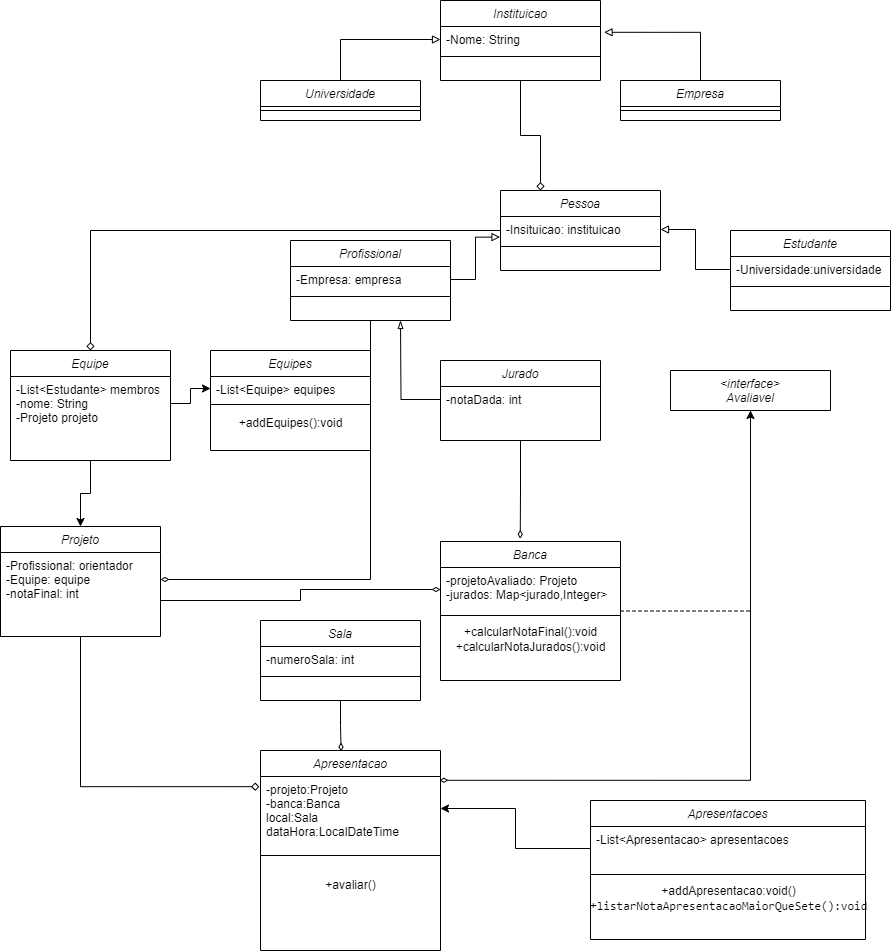

The diagram above was exported from draw.io. Its source (the exported page's mxGraphModel, read from the mxfile embedded in the PNG):
<mxGraphModel dx="2564" dy="2061" grid="1" gridSize="10" guides="1" tooltips="1" connect="1" arrows="1" fold="1" page="1" pageScale="1" pageWidth="827" pageHeight="1169" math="0" shadow="0">
  <root>
    <mxCell id="WIyWlLk6GJQsqaUBKTNV-0" />
    <mxCell id="WIyWlLk6GJQsqaUBKTNV-1" parent="WIyWlLk6GJQsqaUBKTNV-0" />
    <mxCell id="dIJVMhRvh3xDy14Aewd5-23" style="edgeStyle=orthogonalEdgeStyle;rounded=0;orthogonalLoop=1;jettySize=auto;html=1;entryX=0.25;entryY=0;entryDx=0;entryDy=0;endArrow=diamond;endFill=0;" edge="1" parent="WIyWlLk6GJQsqaUBKTNV-1" source="zkfFHV4jXpPFQw0GAbJ--0" target="dIJVMhRvh3xDy14Aewd5-12">
      <mxGeometry relative="1" as="geometry" />
    </mxCell>
    <mxCell id="zkfFHV4jXpPFQw0GAbJ--0" value="Instituicao" style="swimlane;fontStyle=2;align=center;verticalAlign=top;childLayout=stackLayout;horizontal=1;startSize=26;horizontalStack=0;resizeParent=1;resizeLast=0;collapsible=1;marginBottom=0;rounded=0;shadow=0;strokeWidth=1;" parent="WIyWlLk6GJQsqaUBKTNV-1" vertex="1">
      <mxGeometry x="300" y="-1110" width="160" height="80" as="geometry">
        <mxRectangle x="230" y="140" width="160" height="26" as="alternateBounds" />
      </mxGeometry>
    </mxCell>
    <mxCell id="zkfFHV4jXpPFQw0GAbJ--1" value="-Nome: String" style="text;align=left;verticalAlign=top;spacingLeft=4;spacingRight=4;overflow=hidden;rotatable=0;points=[[0,0.5],[1,0.5]];portConstraint=eastwest;" parent="zkfFHV4jXpPFQw0GAbJ--0" vertex="1">
      <mxGeometry y="26" width="160" height="26" as="geometry" />
    </mxCell>
    <mxCell id="zkfFHV4jXpPFQw0GAbJ--4" value="" style="line;html=1;strokeWidth=1;align=left;verticalAlign=middle;spacingTop=-1;spacingLeft=3;spacingRight=3;rotatable=0;labelPosition=right;points=[];portConstraint=eastwest;" parent="zkfFHV4jXpPFQw0GAbJ--0" vertex="1">
      <mxGeometry y="52" width="160" height="8" as="geometry" />
    </mxCell>
    <mxCell id="dIJVMhRvh3xDy14Aewd5-24" style="edgeStyle=orthogonalEdgeStyle;rounded=0;orthogonalLoop=1;jettySize=auto;html=1;entryX=0;entryY=0.5;entryDx=0;entryDy=0;endArrow=block;endFill=0;" edge="1" parent="WIyWlLk6GJQsqaUBKTNV-1" source="dIJVMhRvh3xDy14Aewd5-5" target="zkfFHV4jXpPFQw0GAbJ--1">
      <mxGeometry relative="1" as="geometry" />
    </mxCell>
    <mxCell id="dIJVMhRvh3xDy14Aewd5-5" value="Universidade" style="swimlane;fontStyle=2;align=center;verticalAlign=top;childLayout=stackLayout;horizontal=1;startSize=26;horizontalStack=0;resizeParent=1;resizeLast=0;collapsible=1;marginBottom=0;rounded=0;shadow=0;strokeWidth=1;" vertex="1" parent="WIyWlLk6GJQsqaUBKTNV-1">
      <mxGeometry x="120" y="-1030" width="160" height="40" as="geometry">
        <mxRectangle x="230" y="140" width="160" height="26" as="alternateBounds" />
      </mxGeometry>
    </mxCell>
    <mxCell id="dIJVMhRvh3xDy14Aewd5-7" value="" style="line;html=1;strokeWidth=1;align=left;verticalAlign=middle;spacingTop=-1;spacingLeft=3;spacingRight=3;rotatable=0;labelPosition=right;points=[];portConstraint=eastwest;" vertex="1" parent="dIJVMhRvh3xDy14Aewd5-5">
      <mxGeometry y="26" width="160" height="8" as="geometry" />
    </mxCell>
    <mxCell id="dIJVMhRvh3xDy14Aewd5-8" value="Empresa" style="swimlane;fontStyle=2;align=center;verticalAlign=top;childLayout=stackLayout;horizontal=1;startSize=26;horizontalStack=0;resizeParent=1;resizeLast=0;collapsible=1;marginBottom=0;rounded=0;shadow=0;strokeWidth=1;" vertex="1" parent="WIyWlLk6GJQsqaUBKTNV-1">
      <mxGeometry x="480" y="-1030" width="160" height="40" as="geometry">
        <mxRectangle x="230" y="140" width="160" height="26" as="alternateBounds" />
      </mxGeometry>
    </mxCell>
    <mxCell id="dIJVMhRvh3xDy14Aewd5-10" value="" style="line;html=1;strokeWidth=1;align=left;verticalAlign=middle;spacingTop=-1;spacingLeft=3;spacingRight=3;rotatable=0;labelPosition=right;points=[];portConstraint=eastwest;" vertex="1" parent="dIJVMhRvh3xDy14Aewd5-8">
      <mxGeometry y="26" width="160" height="8" as="geometry" />
    </mxCell>
    <mxCell id="dIJVMhRvh3xDy14Aewd5-35" style="edgeStyle=orthogonalEdgeStyle;rounded=0;orthogonalLoop=1;jettySize=auto;html=1;entryX=0.5;entryY=0;entryDx=0;entryDy=0;endArrow=diamond;endFill=0;" edge="1" parent="WIyWlLk6GJQsqaUBKTNV-1" source="dIJVMhRvh3xDy14Aewd5-12" target="dIJVMhRvh3xDy14Aewd5-29">
      <mxGeometry relative="1" as="geometry" />
    </mxCell>
    <mxCell id="dIJVMhRvh3xDy14Aewd5-12" value="Pessoa" style="swimlane;fontStyle=2;align=center;verticalAlign=top;childLayout=stackLayout;horizontal=1;startSize=26;horizontalStack=0;resizeParent=1;resizeLast=0;collapsible=1;marginBottom=0;rounded=0;shadow=0;strokeWidth=1;" vertex="1" parent="WIyWlLk6GJQsqaUBKTNV-1">
      <mxGeometry x="360" y="-920" width="160" height="80" as="geometry">
        <mxRectangle x="230" y="140" width="160" height="26" as="alternateBounds" />
      </mxGeometry>
    </mxCell>
    <mxCell id="dIJVMhRvh3xDy14Aewd5-13" value="-Insituicao: instituicao" style="text;align=left;verticalAlign=top;spacingLeft=4;spacingRight=4;overflow=hidden;rotatable=0;points=[[0,0.5],[1,0.5]];portConstraint=eastwest;" vertex="1" parent="dIJVMhRvh3xDy14Aewd5-12">
      <mxGeometry y="26" width="160" height="26" as="geometry" />
    </mxCell>
    <mxCell id="dIJVMhRvh3xDy14Aewd5-14" value="" style="line;html=1;strokeWidth=1;align=left;verticalAlign=middle;spacingTop=-1;spacingLeft=3;spacingRight=3;rotatable=0;labelPosition=right;points=[];portConstraint=eastwest;" vertex="1" parent="dIJVMhRvh3xDy14Aewd5-12">
      <mxGeometry y="52" width="160" height="8" as="geometry" />
    </mxCell>
    <mxCell id="dIJVMhRvh3xDy14Aewd5-15" value="Estudante" style="swimlane;fontStyle=2;align=center;verticalAlign=top;childLayout=stackLayout;horizontal=1;startSize=26;horizontalStack=0;resizeParent=1;resizeLast=0;collapsible=1;marginBottom=0;rounded=0;shadow=0;strokeWidth=1;" vertex="1" parent="WIyWlLk6GJQsqaUBKTNV-1">
      <mxGeometry x="590" y="-880" width="160" height="80" as="geometry">
        <mxRectangle x="230" y="140" width="160" height="26" as="alternateBounds" />
      </mxGeometry>
    </mxCell>
    <mxCell id="dIJVMhRvh3xDy14Aewd5-16" value="-Universidade:universidade" style="text;align=left;verticalAlign=top;spacingLeft=4;spacingRight=4;overflow=hidden;rotatable=0;points=[[0,0.5],[1,0.5]];portConstraint=eastwest;" vertex="1" parent="dIJVMhRvh3xDy14Aewd5-15">
      <mxGeometry y="26" width="160" height="26" as="geometry" />
    </mxCell>
    <mxCell id="dIJVMhRvh3xDy14Aewd5-17" value="" style="line;html=1;strokeWidth=1;align=left;verticalAlign=middle;spacingTop=-1;spacingLeft=3;spacingRight=3;rotatable=0;labelPosition=right;points=[];portConstraint=eastwest;" vertex="1" parent="dIJVMhRvh3xDy14Aewd5-15">
      <mxGeometry y="52" width="160" height="8" as="geometry" />
    </mxCell>
    <mxCell id="dIJVMhRvh3xDy14Aewd5-58" style="edgeStyle=orthogonalEdgeStyle;rounded=0;orthogonalLoop=1;jettySize=auto;html=1;entryX=1;entryY=0.5;entryDx=0;entryDy=0;endArrow=diamondThin;endFill=0;" edge="1" parent="WIyWlLk6GJQsqaUBKTNV-1" source="dIJVMhRvh3xDy14Aewd5-18" target="dIJVMhRvh3xDy14Aewd5-42">
      <mxGeometry relative="1" as="geometry" />
    </mxCell>
    <mxCell id="dIJVMhRvh3xDy14Aewd5-18" value="Profissional" style="swimlane;fontStyle=2;align=center;verticalAlign=top;childLayout=stackLayout;horizontal=1;startSize=26;horizontalStack=0;resizeParent=1;resizeLast=0;collapsible=1;marginBottom=0;rounded=0;shadow=0;strokeWidth=1;" vertex="1" parent="WIyWlLk6GJQsqaUBKTNV-1">
      <mxGeometry x="150" y="-870" width="160" height="80" as="geometry">
        <mxRectangle x="230" y="140" width="160" height="26" as="alternateBounds" />
      </mxGeometry>
    </mxCell>
    <mxCell id="dIJVMhRvh3xDy14Aewd5-19" value="-Empresa: empresa" style="text;align=left;verticalAlign=top;spacingLeft=4;spacingRight=4;overflow=hidden;rotatable=0;points=[[0,0.5],[1,0.5]];portConstraint=eastwest;" vertex="1" parent="dIJVMhRvh3xDy14Aewd5-18">
      <mxGeometry y="26" width="160" height="26" as="geometry" />
    </mxCell>
    <mxCell id="dIJVMhRvh3xDy14Aewd5-20" value="" style="line;html=1;strokeWidth=1;align=left;verticalAlign=middle;spacingTop=-1;spacingLeft=3;spacingRight=3;rotatable=0;labelPosition=right;points=[];portConstraint=eastwest;" vertex="1" parent="dIJVMhRvh3xDy14Aewd5-18">
      <mxGeometry y="52" width="160" height="8" as="geometry" />
    </mxCell>
    <mxCell id="dIJVMhRvh3xDy14Aewd5-21" style="edgeStyle=orthogonalEdgeStyle;rounded=0;orthogonalLoop=1;jettySize=auto;html=1;entryX=-0.003;entryY=0.792;entryDx=0;entryDy=0;entryPerimeter=0;endArrow=block;endFill=0;" edge="1" parent="WIyWlLk6GJQsqaUBKTNV-1" source="dIJVMhRvh3xDy14Aewd5-19" target="dIJVMhRvh3xDy14Aewd5-13">
      <mxGeometry relative="1" as="geometry" />
    </mxCell>
    <mxCell id="dIJVMhRvh3xDy14Aewd5-22" style="edgeStyle=orthogonalEdgeStyle;rounded=0;orthogonalLoop=1;jettySize=auto;html=1;entryX=1;entryY=0.5;entryDx=0;entryDy=0;endArrow=block;endFill=0;" edge="1" parent="WIyWlLk6GJQsqaUBKTNV-1" source="dIJVMhRvh3xDy14Aewd5-16" target="dIJVMhRvh3xDy14Aewd5-13">
      <mxGeometry relative="1" as="geometry" />
    </mxCell>
    <mxCell id="dIJVMhRvh3xDy14Aewd5-25" style="edgeStyle=orthogonalEdgeStyle;rounded=0;orthogonalLoop=1;jettySize=auto;html=1;entryX=1.022;entryY=0.223;entryDx=0;entryDy=0;entryPerimeter=0;endArrow=block;endFill=0;" edge="1" parent="WIyWlLk6GJQsqaUBKTNV-1" source="dIJVMhRvh3xDy14Aewd5-8" target="zkfFHV4jXpPFQw0GAbJ--1">
      <mxGeometry relative="1" as="geometry" />
    </mxCell>
    <mxCell id="dIJVMhRvh3xDy14Aewd5-26" value="Equipes" style="swimlane;fontStyle=2;align=center;verticalAlign=top;childLayout=stackLayout;horizontal=1;startSize=26;horizontalStack=0;resizeParent=1;resizeLast=0;collapsible=1;marginBottom=0;rounded=0;shadow=0;strokeWidth=1;" vertex="1" parent="WIyWlLk6GJQsqaUBKTNV-1">
      <mxGeometry x="70" y="-760" width="160" height="100" as="geometry">
        <mxRectangle x="230" y="140" width="160" height="26" as="alternateBounds" />
      </mxGeometry>
    </mxCell>
    <mxCell id="dIJVMhRvh3xDy14Aewd5-27" value="-List&lt;Equipe&gt; equipes" style="text;align=left;verticalAlign=top;spacingLeft=4;spacingRight=4;overflow=hidden;rotatable=0;points=[[0,0.5],[1,0.5]];portConstraint=eastwest;" vertex="1" parent="dIJVMhRvh3xDy14Aewd5-26">
      <mxGeometry y="26" width="160" height="24" as="geometry" />
    </mxCell>
    <mxCell id="dIJVMhRvh3xDy14Aewd5-38" value="" style="line;html=1;strokeWidth=1;align=left;verticalAlign=middle;spacingTop=-1;spacingLeft=3;spacingRight=3;rotatable=0;labelPosition=right;points=[];portConstraint=eastwest;" vertex="1" parent="dIJVMhRvh3xDy14Aewd5-26">
      <mxGeometry y="50" width="160" height="8" as="geometry" />
    </mxCell>
    <mxCell id="dIJVMhRvh3xDy14Aewd5-72" value="+addEquipes():void" style="text;html=1;align=center;verticalAlign=middle;resizable=0;points=[];autosize=1;strokeColor=none;fillColor=none;" vertex="1" parent="dIJVMhRvh3xDy14Aewd5-26">
      <mxGeometry y="58" width="160" height="30" as="geometry" />
    </mxCell>
    <mxCell id="dIJVMhRvh3xDy14Aewd5-43" style="edgeStyle=orthogonalEdgeStyle;rounded=0;orthogonalLoop=1;jettySize=auto;html=1;" edge="1" parent="WIyWlLk6GJQsqaUBKTNV-1" source="dIJVMhRvh3xDy14Aewd5-29" target="dIJVMhRvh3xDy14Aewd5-41">
      <mxGeometry relative="1" as="geometry" />
    </mxCell>
    <mxCell id="dIJVMhRvh3xDy14Aewd5-29" value="Equipe" style="swimlane;fontStyle=2;align=center;verticalAlign=top;childLayout=stackLayout;horizontal=1;startSize=26;horizontalStack=0;resizeParent=1;resizeLast=0;collapsible=1;marginBottom=0;rounded=0;shadow=0;strokeWidth=1;" vertex="1" parent="WIyWlLk6GJQsqaUBKTNV-1">
      <mxGeometry x="-130" y="-760" width="160" height="110" as="geometry">
        <mxRectangle x="230" y="140" width="160" height="26" as="alternateBounds" />
      </mxGeometry>
    </mxCell>
    <mxCell id="dIJVMhRvh3xDy14Aewd5-30" value="-List&lt;Estudante&gt; membros&#10;-nome: String&#10;-Projeto projeto" style="text;align=left;verticalAlign=top;spacingLeft=4;spacingRight=4;overflow=hidden;rotatable=0;points=[[0,0.5],[1,0.5]];portConstraint=eastwest;" vertex="1" parent="dIJVMhRvh3xDy14Aewd5-29">
      <mxGeometry y="26" width="160" height="54" as="geometry" />
    </mxCell>
    <mxCell id="dIJVMhRvh3xDy14Aewd5-34" style="edgeStyle=orthogonalEdgeStyle;rounded=0;orthogonalLoop=1;jettySize=auto;html=1;entryX=0;entryY=0.5;entryDx=0;entryDy=0;" edge="1" parent="WIyWlLk6GJQsqaUBKTNV-1" source="dIJVMhRvh3xDy14Aewd5-30" target="dIJVMhRvh3xDy14Aewd5-27">
      <mxGeometry relative="1" as="geometry" />
    </mxCell>
    <mxCell id="dIJVMhRvh3xDy14Aewd5-36" value="Jurado" style="swimlane;fontStyle=2;align=center;verticalAlign=top;childLayout=stackLayout;horizontal=1;startSize=26;horizontalStack=0;resizeParent=1;resizeLast=0;collapsible=1;marginBottom=0;rounded=0;shadow=0;strokeWidth=1;" vertex="1" parent="WIyWlLk6GJQsqaUBKTNV-1">
      <mxGeometry x="300" y="-750" width="160" height="80" as="geometry">
        <mxRectangle x="230" y="140" width="160" height="26" as="alternateBounds" />
      </mxGeometry>
    </mxCell>
    <mxCell id="dIJVMhRvh3xDy14Aewd5-40" style="edgeStyle=orthogonalEdgeStyle;rounded=0;orthogonalLoop=1;jettySize=auto;html=1;endArrow=blockThin;endFill=0;" edge="1" parent="dIJVMhRvh3xDy14Aewd5-36" source="dIJVMhRvh3xDy14Aewd5-37">
      <mxGeometry relative="1" as="geometry">
        <mxPoint x="-40" y="-40" as="targetPoint" />
      </mxGeometry>
    </mxCell>
    <mxCell id="dIJVMhRvh3xDy14Aewd5-37" value="-notaDada: int" style="text;align=left;verticalAlign=top;spacingLeft=4;spacingRight=4;overflow=hidden;rotatable=0;points=[[0,0.5],[1,0.5]];portConstraint=eastwest;" vertex="1" parent="dIJVMhRvh3xDy14Aewd5-36">
      <mxGeometry y="26" width="160" height="26" as="geometry" />
    </mxCell>
    <mxCell id="dIJVMhRvh3xDy14Aewd5-41" value="Projeto" style="swimlane;fontStyle=2;align=center;verticalAlign=top;childLayout=stackLayout;horizontal=1;startSize=26;horizontalStack=0;resizeParent=1;resizeLast=0;collapsible=1;marginBottom=0;rounded=0;shadow=0;strokeWidth=1;" vertex="1" parent="WIyWlLk6GJQsqaUBKTNV-1">
      <mxGeometry x="-140" y="-584" width="160" height="110" as="geometry">
        <mxRectangle x="230" y="140" width="160" height="26" as="alternateBounds" />
      </mxGeometry>
    </mxCell>
    <mxCell id="dIJVMhRvh3xDy14Aewd5-42" value="-Profissional: orientador&#10;-Equipe: equipe&#10;-notaFinal: int" style="text;align=left;verticalAlign=top;spacingLeft=4;spacingRight=4;overflow=hidden;rotatable=0;points=[[0,0.5],[1,0.5]];portConstraint=eastwest;" vertex="1" parent="dIJVMhRvh3xDy14Aewd5-41">
      <mxGeometry y="26" width="160" height="54" as="geometry" />
    </mxCell>
    <mxCell id="dIJVMhRvh3xDy14Aewd5-57" style="edgeStyle=orthogonalEdgeStyle;rounded=0;orthogonalLoop=1;jettySize=auto;html=1;entryX=0.5;entryY=1;entryDx=0;entryDy=0;dashed=1;" edge="1" parent="WIyWlLk6GJQsqaUBKTNV-1" source="dIJVMhRvh3xDy14Aewd5-46" target="dIJVMhRvh3xDy14Aewd5-52">
      <mxGeometry relative="1" as="geometry" />
    </mxCell>
    <mxCell id="dIJVMhRvh3xDy14Aewd5-46" value="Banca" style="swimlane;fontStyle=2;align=center;verticalAlign=top;childLayout=stackLayout;horizontal=1;startSize=26;horizontalStack=0;resizeParent=1;resizeLast=0;collapsible=1;marginBottom=0;rounded=0;shadow=0;strokeWidth=1;" vertex="1" parent="WIyWlLk6GJQsqaUBKTNV-1">
      <mxGeometry x="300" y="-569" width="180" height="139" as="geometry">
        <mxRectangle x="230" y="140" width="160" height="26" as="alternateBounds" />
      </mxGeometry>
    </mxCell>
    <mxCell id="dIJVMhRvh3xDy14Aewd5-48" value="-projetoAvaliado: Projeto&#10;-jurados: Map&lt;jurado,Integer&gt;" style="text;align=left;verticalAlign=top;spacingLeft=4;spacingRight=4;overflow=hidden;rotatable=0;points=[[0,0.5],[1,0.5]];portConstraint=eastwest;" vertex="1" parent="dIJVMhRvh3xDy14Aewd5-46">
      <mxGeometry y="26" width="180" height="44" as="geometry" />
    </mxCell>
    <mxCell id="dIJVMhRvh3xDy14Aewd5-49" value="" style="line;html=1;strokeWidth=1;align=left;verticalAlign=middle;spacingTop=-1;spacingLeft=3;spacingRight=3;rotatable=0;labelPosition=right;points=[];portConstraint=eastwest;" vertex="1" parent="dIJVMhRvh3xDy14Aewd5-46">
      <mxGeometry y="70" width="180" height="8" as="geometry" />
    </mxCell>
    <mxCell id="dIJVMhRvh3xDy14Aewd5-50" value="+calcularNotaFinal():void&lt;div&gt;+calcularNotaJurados():void&lt;/div&gt;" style="text;html=1;align=center;verticalAlign=middle;resizable=0;points=[];autosize=1;strokeColor=none;fillColor=none;" vertex="1" parent="dIJVMhRvh3xDy14Aewd5-46">
      <mxGeometry y="78" width="180" height="40" as="geometry" />
    </mxCell>
    <mxCell id="dIJVMhRvh3xDy14Aewd5-51" style="edgeStyle=orthogonalEdgeStyle;rounded=0;orthogonalLoop=1;jettySize=auto;html=1;entryX=0.443;entryY=-0.02;entryDx=0;entryDy=0;entryPerimeter=0;endArrow=diamondThin;endFill=0;" edge="1" parent="WIyWlLk6GJQsqaUBKTNV-1" source="dIJVMhRvh3xDy14Aewd5-36" target="dIJVMhRvh3xDy14Aewd5-46">
      <mxGeometry relative="1" as="geometry" />
    </mxCell>
    <mxCell id="dIJVMhRvh3xDy14Aewd5-52" value="&lt;interface&gt;&#10;Avaliavel" style="swimlane;fontStyle=2;align=center;verticalAlign=top;childLayout=stackLayout;horizontal=1;startSize=80;horizontalStack=0;resizeParent=1;resizeLast=0;collapsible=1;marginBottom=0;rounded=0;shadow=0;strokeWidth=1;" vertex="1" parent="WIyWlLk6GJQsqaUBKTNV-1">
      <mxGeometry x="530" y="-740" width="160" height="40" as="geometry">
        <mxRectangle x="230" y="140" width="160" height="26" as="alternateBounds" />
      </mxGeometry>
    </mxCell>
    <mxCell id="dIJVMhRvh3xDy14Aewd5-59" value="Sala" style="swimlane;fontStyle=2;align=center;verticalAlign=top;childLayout=stackLayout;horizontal=1;startSize=26;horizontalStack=0;resizeParent=1;resizeLast=0;collapsible=1;marginBottom=0;rounded=0;shadow=0;strokeWidth=1;" vertex="1" parent="WIyWlLk6GJQsqaUBKTNV-1">
      <mxGeometry x="120" y="-490" width="160" height="80" as="geometry">
        <mxRectangle x="230" y="140" width="160" height="26" as="alternateBounds" />
      </mxGeometry>
    </mxCell>
    <mxCell id="dIJVMhRvh3xDy14Aewd5-61" value="-numeroSala: int" style="text;align=left;verticalAlign=top;spacingLeft=4;spacingRight=4;overflow=hidden;rotatable=0;points=[[0,0.5],[1,0.5]];portConstraint=eastwest;" vertex="1" parent="dIJVMhRvh3xDy14Aewd5-59">
      <mxGeometry y="26" width="160" height="26" as="geometry" />
    </mxCell>
    <mxCell id="dIJVMhRvh3xDy14Aewd5-62" value="" style="line;html=1;strokeWidth=1;align=left;verticalAlign=middle;spacingTop=-1;spacingLeft=3;spacingRight=3;rotatable=0;labelPosition=right;points=[];portConstraint=eastwest;" vertex="1" parent="dIJVMhRvh3xDy14Aewd5-59">
      <mxGeometry y="52" width="160" height="8" as="geometry" />
    </mxCell>
    <mxCell id="dIJVMhRvh3xDy14Aewd5-63" value="Apresentacao" style="swimlane;fontStyle=2;align=center;verticalAlign=top;childLayout=stackLayout;horizontal=1;startSize=26;horizontalStack=0;resizeParent=1;resizeLast=0;collapsible=1;marginBottom=0;rounded=0;shadow=0;strokeWidth=1;" vertex="1" parent="WIyWlLk6GJQsqaUBKTNV-1">
      <mxGeometry x="120" y="-360" width="180" height="200" as="geometry">
        <mxRectangle x="230" y="140" width="160" height="26" as="alternateBounds" />
      </mxGeometry>
    </mxCell>
    <mxCell id="dIJVMhRvh3xDy14Aewd5-64" value="-projeto:Projeto&#10;-banca:Banca&#10;local:Sala&#10;dataHora:LocalDateTime" style="text;align=left;verticalAlign=top;spacingLeft=4;spacingRight=4;overflow=hidden;rotatable=0;points=[[0,0.5],[1,0.5]];portConstraint=eastwest;" vertex="1" parent="dIJVMhRvh3xDy14Aewd5-63">
      <mxGeometry y="26" width="180" height="64" as="geometry" />
    </mxCell>
    <mxCell id="dIJVMhRvh3xDy14Aewd5-65" value="" style="line;html=1;strokeWidth=1;align=left;verticalAlign=middle;spacingTop=-1;spacingLeft=3;spacingRight=3;rotatable=0;labelPosition=right;points=[];portConstraint=eastwest;" vertex="1" parent="dIJVMhRvh3xDy14Aewd5-63">
      <mxGeometry y="90" width="180" height="30" as="geometry" />
    </mxCell>
    <mxCell id="dIJVMhRvh3xDy14Aewd5-66" value="+avaliar()" style="text;html=1;align=center;verticalAlign=middle;resizable=0;points=[];autosize=1;strokeColor=none;fillColor=none;" vertex="1" parent="dIJVMhRvh3xDy14Aewd5-63">
      <mxGeometry y="120" width="180" height="30" as="geometry" />
    </mxCell>
    <mxCell id="dIJVMhRvh3xDy14Aewd5-67" value="Apresentacoes" style="swimlane;fontStyle=2;align=center;verticalAlign=top;childLayout=stackLayout;horizontal=1;startSize=26;horizontalStack=0;resizeParent=1;resizeLast=0;collapsible=1;marginBottom=0;rounded=0;shadow=0;strokeWidth=1;" vertex="1" parent="WIyWlLk6GJQsqaUBKTNV-1">
      <mxGeometry x="450" y="-310" width="275" height="139" as="geometry">
        <mxRectangle x="230" y="140" width="160" height="26" as="alternateBounds" />
      </mxGeometry>
    </mxCell>
    <mxCell id="dIJVMhRvh3xDy14Aewd5-68" value="-List&lt;Apresentacao&gt; apresentacoes" style="text;align=left;verticalAlign=top;spacingLeft=4;spacingRight=4;overflow=hidden;rotatable=0;points=[[0,0.5],[1,0.5]];portConstraint=eastwest;" vertex="1" parent="dIJVMhRvh3xDy14Aewd5-67">
      <mxGeometry y="26" width="275" height="44" as="geometry" />
    </mxCell>
    <mxCell id="dIJVMhRvh3xDy14Aewd5-69" value="" style="line;html=1;strokeWidth=1;align=left;verticalAlign=middle;spacingTop=-1;spacingLeft=3;spacingRight=3;rotatable=0;labelPosition=right;points=[];portConstraint=eastwest;" vertex="1" parent="dIJVMhRvh3xDy14Aewd5-67">
      <mxGeometry y="70" width="275" height="8" as="geometry" />
    </mxCell>
    <mxCell id="dIJVMhRvh3xDy14Aewd5-70" value="+addApresentacao:void()&lt;div&gt;+&lt;span style=&quot;font-family: Consolas, &amp;quot;Courier New&amp;quot;, monospace; white-space-collapse: preserve;&quot;&gt;&lt;font style=&quot;color: rgb(0, 0, 0);&quot;&gt;listarNotaApresentacaoMaiorQueSete():void&lt;/font&gt;&lt;/span&gt;&lt;/div&gt;" style="text;html=1;align=center;verticalAlign=middle;resizable=0;points=[];autosize=1;strokeColor=none;fillColor=none;" vertex="1" parent="dIJVMhRvh3xDy14Aewd5-67">
      <mxGeometry y="78" width="275" height="40" as="geometry" />
    </mxCell>
    <mxCell id="dIJVMhRvh3xDy14Aewd5-73" style="edgeStyle=orthogonalEdgeStyle;rounded=0;orthogonalLoop=1;jettySize=auto;html=1;" edge="1" parent="WIyWlLk6GJQsqaUBKTNV-1" source="dIJVMhRvh3xDy14Aewd5-68" target="dIJVMhRvh3xDy14Aewd5-64">
      <mxGeometry relative="1" as="geometry" />
    </mxCell>
    <mxCell id="dIJVMhRvh3xDy14Aewd5-74" style="edgeStyle=orthogonalEdgeStyle;rounded=0;orthogonalLoop=1;jettySize=auto;html=1;entryX=0.448;entryY=0.005;entryDx=0;entryDy=0;entryPerimeter=0;endArrow=diamondThin;endFill=0;" edge="1" parent="WIyWlLk6GJQsqaUBKTNV-1" source="dIJVMhRvh3xDy14Aewd5-59" target="dIJVMhRvh3xDy14Aewd5-63">
      <mxGeometry relative="1" as="geometry" />
    </mxCell>
    <mxCell id="dIJVMhRvh3xDy14Aewd5-75" style="edgeStyle=orthogonalEdgeStyle;rounded=0;orthogonalLoop=1;jettySize=auto;html=1;endArrow=diamondThin;endFill=0;" edge="1" parent="WIyWlLk6GJQsqaUBKTNV-1" source="dIJVMhRvh3xDy14Aewd5-42" target="dIJVMhRvh3xDy14Aewd5-48">
      <mxGeometry relative="1" as="geometry">
        <Array as="points">
          <mxPoint x="160" y="-510" />
          <mxPoint x="160" y="-521" />
        </Array>
      </mxGeometry>
    </mxCell>
    <mxCell id="dIJVMhRvh3xDy14Aewd5-76" style="edgeStyle=orthogonalEdgeStyle;rounded=0;orthogonalLoop=1;jettySize=auto;html=1;entryX=0.994;entryY=0.059;entryDx=0;entryDy=0;entryPerimeter=0;endArrow=diamondThin;endFill=0;" edge="1" parent="WIyWlLk6GJQsqaUBKTNV-1" source="dIJVMhRvh3xDy14Aewd5-52" target="dIJVMhRvh3xDy14Aewd5-64">
      <mxGeometry relative="1" as="geometry" />
    </mxCell>
    <mxCell id="dIJVMhRvh3xDy14Aewd5-77" style="edgeStyle=orthogonalEdgeStyle;rounded=0;orthogonalLoop=1;jettySize=auto;html=1;entryX=-0.006;entryY=0.159;entryDx=0;entryDy=0;entryPerimeter=0;endArrow=diamond;endFill=0;" edge="1" parent="WIyWlLk6GJQsqaUBKTNV-1" source="dIJVMhRvh3xDy14Aewd5-41" target="dIJVMhRvh3xDy14Aewd5-64">
      <mxGeometry relative="1" as="geometry" />
    </mxCell>
  </root>
</mxGraphModel>